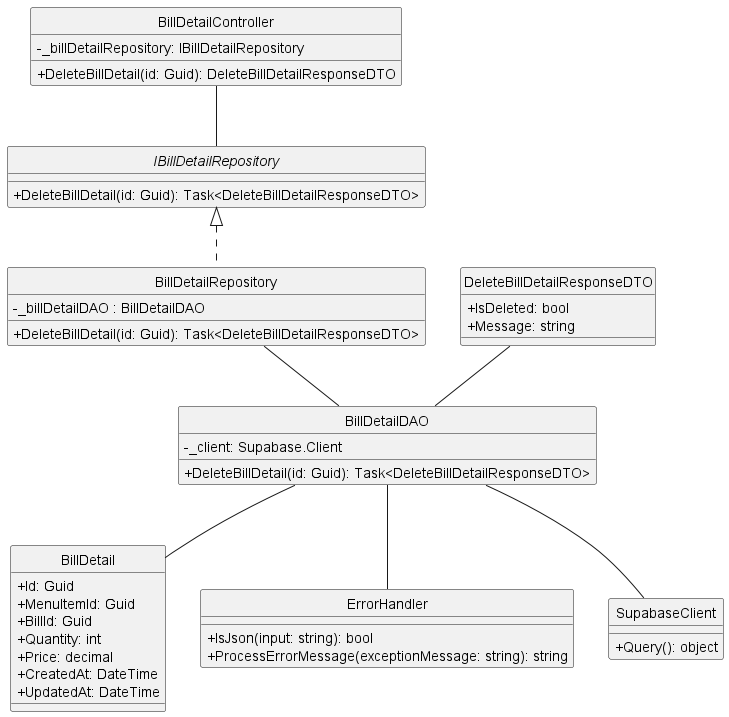

The diagram above was rendered by PlantUML. Its source (embedded in the PNG):
@startuml
hide circle
skinparam classAttributeIconSize 0

class BillDetailController {
    - _billDetailRepository: IBillDetailRepository 
    + DeleteBillDetail(id: Guid): DeleteBillDetailResponseDTO
}

interface IBillDetailRepository {
    +DeleteBillDetail(id: Guid): Task<DeleteBillDetailResponseDTO>
}

class BillDetailRepository {
    - _billDetailDAO : BillDetailDAO
    +DeleteBillDetail(id: Guid): Task<DeleteBillDetailResponseDTO>
}

class BillDetailDAO {
    - _client: Supabase.Client
    +DeleteBillDetail(id: Guid): Task<DeleteBillDetailResponseDTO>
}

class BillDetail {
    +Id: Guid
    +MenuItemId: Guid
    +BillId: Guid
    +Quantity: int
    +Price: decimal
    +CreatedAt: DateTime
    +UpdatedAt: DateTime
}

class DeleteBillDetailResponseDTO {
    +IsDeleted: bool
    +Message: string
}

class ErrorHandler {
    +IsJson(input: string): bool
    +ProcessErrorMessage(exceptionMessage: string): string
}

class SupabaseClient {
    +Query(): object
}

BillDetailController -- IBillDetailRepository
IBillDetailRepository <|.. BillDetailRepository
BillDetailRepository -- BillDetailDAO
BillDetailDAO -- BillDetail
DeleteBillDetailResponseDTO -- BillDetailDAO
BillDetailDAO -- ErrorHandler
BillDetailDAO -- SupabaseClient

@enduml